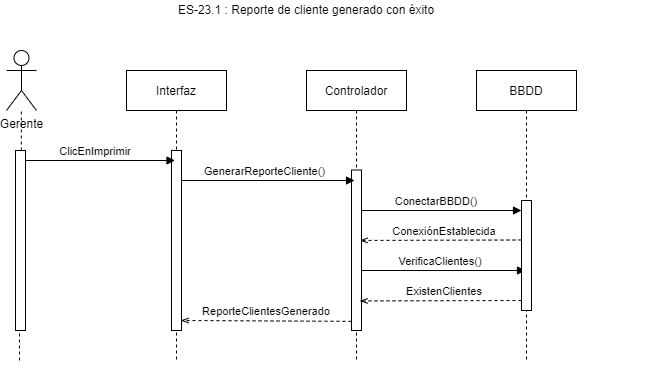

The diagram above was exported from draw.io. Its source (the exported page's mxGraphModel, read from the mxfile embedded in the PNG):
<mxGraphModel dx="1108" dy="553" grid="1" gridSize="10" guides="1" tooltips="1" connect="1" arrows="1" fold="1" page="1" pageScale="1" pageWidth="827" pageHeight="1169" math="0" shadow="0">
  <root>
    <mxCell id="fhXvfKWB-YjJ9k5XYu82-0" />
    <mxCell id="fhXvfKWB-YjJ9k5XYu82-1" parent="fhXvfKWB-YjJ9k5XYu82-0" />
    <mxCell id="fhXvfKWB-YjJ9k5XYu82-2" value="" style="group" vertex="1" connectable="0" parent="fhXvfKWB-YjJ9k5XYu82-1">
      <mxGeometry x="30" y="30" width="650" height="390" as="geometry" />
    </mxCell>
    <mxCell id="fhXvfKWB-YjJ9k5XYu82-3" value="BBDD" style="shape=umlLifeline;perimeter=lifelinePerimeter;container=0;collapsible=0;recursiveResize=0;rounded=0;shadow=0;strokeWidth=1;" vertex="1" parent="fhXvfKWB-YjJ9k5XYu82-2">
      <mxGeometry x="470" y="70" width="100" height="290" as="geometry" />
    </mxCell>
    <mxCell id="fhXvfKWB-YjJ9k5XYu82-4" value="ES-23.1 : Reporte de cliente generado con éxito" style="text;html=1;strokeColor=none;fillColor=none;align=center;verticalAlign=middle;whiteSpace=wrap;rounded=0;" vertex="1" parent="fhXvfKWB-YjJ9k5XYu82-2">
      <mxGeometry x="160" width="280" height="20" as="geometry" />
    </mxCell>
    <mxCell id="fhXvfKWB-YjJ9k5XYu82-5" value="Interfaz" style="shape=umlLifeline;perimeter=lifelinePerimeter;container=1;collapsible=0;recursiveResize=0;rounded=0;shadow=0;strokeWidth=1;" vertex="1" parent="fhXvfKWB-YjJ9k5XYu82-2">
      <mxGeometry x="120" y="70" width="100" height="290" as="geometry" />
    </mxCell>
    <mxCell id="fhXvfKWB-YjJ9k5XYu82-6" value="" style="points=[];perimeter=orthogonalPerimeter;rounded=0;shadow=0;strokeWidth=1;" vertex="1" parent="fhXvfKWB-YjJ9k5XYu82-5">
      <mxGeometry x="45" y="80" width="10" height="180" as="geometry" />
    </mxCell>
    <mxCell id="fhXvfKWB-YjJ9k5XYu82-7" value="ClicEnImprimir" style="verticalAlign=bottom;endArrow=block;shadow=0;strokeWidth=1;exitX=0.9;exitY=0.016;exitDx=0;exitDy=0;exitPerimeter=0;" edge="1" parent="fhXvfKWB-YjJ9k5XYu82-5">
      <mxGeometry x="-0.0543" relative="1" as="geometry">
        <mxPoint x="-102" y="90" as="sourcePoint" />
        <mxPoint x="48.5" y="90" as="targetPoint" />
        <mxPoint as="offset" />
      </mxGeometry>
    </mxCell>
    <mxCell id="fhXvfKWB-YjJ9k5XYu82-8" value="Controlador" style="shape=umlLifeline;perimeter=lifelinePerimeter;container=1;collapsible=0;recursiveResize=0;rounded=0;shadow=0;strokeWidth=1;" vertex="1" parent="fhXvfKWB-YjJ9k5XYu82-2">
      <mxGeometry x="300" y="70" width="100" height="290" as="geometry" />
    </mxCell>
    <mxCell id="fhXvfKWB-YjJ9k5XYu82-20" value="VerificaClientes()" style="verticalAlign=bottom;endArrow=block;shadow=0;strokeWidth=1;" edge="1" parent="fhXvfKWB-YjJ9k5XYu82-8">
      <mxGeometry x="-0.039" relative="1" as="geometry">
        <mxPoint x="55" y="200" as="sourcePoint" />
        <mxPoint x="219" y="200" as="targetPoint" />
        <mxPoint as="offset" />
      </mxGeometry>
    </mxCell>
    <mxCell id="fhXvfKWB-YjJ9k5XYu82-9" value="Gerente" style="shape=umlActor;verticalLabelPosition=bottom;verticalAlign=top;html=1;outlineConnect=0;" vertex="1" parent="fhXvfKWB-YjJ9k5XYu82-2">
      <mxGeometry y="50" width="30" height="60" as="geometry" />
    </mxCell>
    <mxCell id="fhXvfKWB-YjJ9k5XYu82-10" value="" style="endArrow=none;dashed=1;html=1;" edge="1" parent="fhXvfKWB-YjJ9k5XYu82-2" source="fhXvfKWB-YjJ9k5XYu82-11" target="fhXvfKWB-YjJ9k5XYu82-9">
      <mxGeometry width="50" height="50" relative="1" as="geometry">
        <mxPoint x="13" y="370" as="sourcePoint" />
        <mxPoint x="50" y="280" as="targetPoint" />
      </mxGeometry>
    </mxCell>
    <mxCell id="fhXvfKWB-YjJ9k5XYu82-11" value="" style="points=[];perimeter=orthogonalPerimeter;rounded=0;shadow=0;strokeWidth=1;" vertex="1" parent="fhXvfKWB-YjJ9k5XYu82-2">
      <mxGeometry x="9" y="150" width="10" height="180" as="geometry" />
    </mxCell>
    <mxCell id="fhXvfKWB-YjJ9k5XYu82-12" value="" style="endArrow=none;dashed=1;html=1;" edge="1" parent="fhXvfKWB-YjJ9k5XYu82-2" target="fhXvfKWB-YjJ9k5XYu82-11">
      <mxGeometry width="50" height="50" relative="1" as="geometry">
        <mxPoint x="13" y="360" as="sourcePoint" />
        <mxPoint x="14.793103448275815" y="130" as="targetPoint" />
      </mxGeometry>
    </mxCell>
    <mxCell id="fhXvfKWB-YjJ9k5XYu82-13" value="" style="points=[];perimeter=orthogonalPerimeter;rounded=0;shadow=0;strokeWidth=1;" vertex="1" parent="fhXvfKWB-YjJ9k5XYu82-2">
      <mxGeometry x="515" y="200" width="10" height="110" as="geometry" />
    </mxCell>
    <mxCell id="fhXvfKWB-YjJ9k5XYu82-14" value="ConectarBBDD()" style="verticalAlign=bottom;endArrow=block;shadow=0;strokeWidth=1;" edge="1" parent="fhXvfKWB-YjJ9k5XYu82-2">
      <mxGeometry x="-0.039" relative="1" as="geometry">
        <mxPoint x="351" y="210" as="sourcePoint" />
        <mxPoint x="515" y="210" as="targetPoint" />
        <mxPoint as="offset" />
      </mxGeometry>
    </mxCell>
    <mxCell id="fhXvfKWB-YjJ9k5XYu82-15" value="ConexiónEstablecida" style="verticalAlign=bottom;endArrow=openThin;shadow=0;strokeWidth=1;dashed=1;entryX=0.917;entryY=0.558;entryDx=0;entryDy=0;entryPerimeter=0;endFill=0;" edge="1" parent="fhXvfKWB-YjJ9k5XYu82-2">
      <mxGeometry x="-0.0432" relative="1" as="geometry">
        <mxPoint x="514.9999999999999" y="239.5" as="sourcePoint" />
        <mxPoint x="353.17" y="239.94000000000005" as="targetPoint" />
        <mxPoint as="offset" />
      </mxGeometry>
    </mxCell>
    <mxCell id="fhXvfKWB-YjJ9k5XYu82-16" value="" style="points=[];perimeter=orthogonalPerimeter;rounded=0;shadow=0;strokeWidth=1;" vertex="1" parent="fhXvfKWB-YjJ9k5XYu82-2">
      <mxGeometry x="345" y="169.5" width="10" height="160.5" as="geometry" />
    </mxCell>
    <mxCell id="fhXvfKWB-YjJ9k5XYu82-17" value="GenerarReporteCliente()" style="verticalAlign=bottom;endArrow=block;shadow=0;strokeWidth=1;" edge="1" parent="fhXvfKWB-YjJ9k5XYu82-2">
      <mxGeometry x="-0.0377" relative="1" as="geometry">
        <mxPoint x="175.5" y="180" as="sourcePoint" />
        <mxPoint x="348" y="180" as="targetPoint" />
        <mxPoint as="offset" />
      </mxGeometry>
    </mxCell>
    <mxCell id="fhXvfKWB-YjJ9k5XYu82-18" value="ReporteClientesGenerado" style="verticalAlign=bottom;endArrow=openThin;shadow=0;strokeWidth=1;entryX=0.917;entryY=0.915;entryDx=0;entryDy=0;entryPerimeter=0;exitX=0;exitY=0.83;exitDx=0;exitDy=0;exitPerimeter=0;endFill=0;dashed=1;" edge="1" parent="fhXvfKWB-YjJ9k5XYu82-2">
      <mxGeometry x="-0.0048" relative="1" as="geometry">
        <mxPoint x="345" y="320.85" as="sourcePoint" />
        <mxPoint x="174.16999999999996" y="320" as="targetPoint" />
        <mxPoint as="offset" />
        <Array as="points" />
      </mxGeometry>
    </mxCell>
    <mxCell id="fhXvfKWB-YjJ9k5XYu82-21" value="ExistenClientes" style="verticalAlign=bottom;endArrow=openThin;shadow=0;strokeWidth=1;dashed=1;entryX=0.917;entryY=0.558;entryDx=0;entryDy=0;entryPerimeter=0;endFill=0;" edge="1" parent="fhXvfKWB-YjJ9k5XYu82-2">
      <mxGeometry x="-0.0432" relative="1" as="geometry">
        <mxPoint x="515" y="300" as="sourcePoint" />
        <mxPoint x="353.1700000000001" y="300.44000000000005" as="targetPoint" />
        <mxPoint as="offset" />
      </mxGeometry>
    </mxCell>
  </root>
</mxGraphModel>